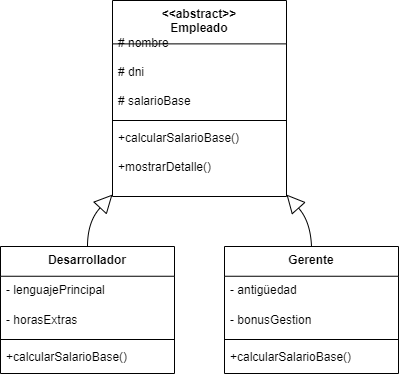

The diagram above was exported from draw.io. Its source (the exported page's mxGraphModel, read from the mxfile embedded in the PNG):
<mxGraphModel>
  <root>
    <mxCell id="0" />
    <mxCell id="1" parent="0" />
    <mxCell id="2" value="&lt;&lt;abstract&gt;&gt;&#10;Empleado" style="swimlane;fontStyle=1;align=center;verticalAlign=top;childLayout=stackLayout;horizontal=1;startSize=43.38461538461539;horizontalStack=0;resizeParent=1;resizeParentMax=0;resizeLast=0;collapsible=0;marginBottom=0;" vertex="1" parent="1">
      <mxGeometry x="120" y="8" width="174" height="196" as="geometry" />
    </mxCell>
    <mxCell id="3" value="# nombre" style="text;strokeColor=none;fillColor=none;align=left;verticalAlign=top;spacingLeft=4;spacingRight=4;overflow=hidden;rotatable=0;points=[[0,0.5],[1,0.5]];portConstraint=eastwest;" vertex="1" parent="2">
      <mxGeometry y="29" width="174" height="29" as="geometry" />
    </mxCell>
    <mxCell id="4" value="# dni" style="text;strokeColor=none;fillColor=none;align=left;verticalAlign=top;spacingLeft=4;spacingRight=4;overflow=hidden;rotatable=0;points=[[0,0.5],[1,0.5]];portConstraint=eastwest;" vertex="1" parent="2">
      <mxGeometry y="58" width="174" height="29" as="geometry" />
    </mxCell>
    <mxCell id="5" value="# salarioBase" style="text;strokeColor=none;fillColor=none;align=left;verticalAlign=top;spacingLeft=4;spacingRight=4;overflow=hidden;rotatable=0;points=[[0,0.5],[1,0.5]];portConstraint=eastwest;" vertex="1" parent="2">
      <mxGeometry y="87" width="174" height="29" as="geometry" />
    </mxCell>
    <mxCell id="6" style="line;strokeWidth=1;fillColor=none;align=left;verticalAlign=middle;spacingTop=-1;spacingLeft=3;spacingRight=3;rotatable=0;labelPosition=right;points=[];portConstraint=eastwest;strokeColor=inherit;" vertex="1" parent="2">
      <mxGeometry y="116" width="174" height="8" as="geometry" />
    </mxCell>
    <mxCell id="7" value="+calcularSalarioBase()" style="text;strokeColor=none;fillColor=none;align=left;verticalAlign=top;spacingLeft=4;spacingRight=4;overflow=hidden;rotatable=0;points=[[0,0.5],[1,0.5]];portConstraint=eastwest;" vertex="1" parent="2">
      <mxGeometry y="124" width="174" height="29" as="geometry" />
    </mxCell>
    <mxCell id="8" value="+mostrarDetalle()" style="text;strokeColor=none;fillColor=none;align=left;verticalAlign=top;spacingLeft=4;spacingRight=4;overflow=hidden;rotatable=0;points=[[0,0.5],[1,0.5]];portConstraint=eastwest;" vertex="1" parent="2">
      <mxGeometry y="153" width="174" height="29" as="geometry" />
    </mxCell>
    <mxCell id="9" value="Desarrollador" style="swimlane;fontStyle=1;align=center;verticalAlign=top;childLayout=stackLayout;horizontal=1;startSize=29.75;horizontalStack=0;resizeParent=1;resizeParentMax=0;resizeLast=0;collapsible=0;marginBottom=0;" vertex="1" parent="1">
      <mxGeometry x="8" y="254" width="174" height="127" as="geometry" />
    </mxCell>
    <mxCell id="10" value="- lenguajePrincipal" style="text;strokeColor=none;fillColor=none;align=left;verticalAlign=top;spacingLeft=4;spacingRight=4;overflow=hidden;rotatable=0;points=[[0,0.5],[1,0.5]];portConstraint=eastwest;" vertex="1" parent="9">
      <mxGeometry y="30" width="174" height="30" as="geometry" />
    </mxCell>
    <mxCell id="11" value="- horasExtras" style="text;strokeColor=none;fillColor=none;align=left;verticalAlign=top;spacingLeft=4;spacingRight=4;overflow=hidden;rotatable=0;points=[[0,0.5],[1,0.5]];portConstraint=eastwest;" vertex="1" parent="9">
      <mxGeometry y="60" width="174" height="30" as="geometry" />
    </mxCell>
    <mxCell id="12" style="line;strokeWidth=1;fillColor=none;align=left;verticalAlign=middle;spacingTop=-1;spacingLeft=3;spacingRight=3;rotatable=0;labelPosition=right;points=[];portConstraint=eastwest;strokeColor=inherit;" vertex="1" parent="9">
      <mxGeometry y="89" width="174" height="8" as="geometry" />
    </mxCell>
    <mxCell id="13" value="+calcularSalarioBase()" style="text;strokeColor=none;fillColor=none;align=left;verticalAlign=top;spacingLeft=4;spacingRight=4;overflow=hidden;rotatable=0;points=[[0,0.5],[1,0.5]];portConstraint=eastwest;" vertex="1" parent="9">
      <mxGeometry y="97" width="174" height="30" as="geometry" />
    </mxCell>
    <mxCell id="14" value="Gerente" style="swimlane;fontStyle=1;align=center;verticalAlign=top;childLayout=stackLayout;horizontal=1;startSize=29.75;horizontalStack=0;resizeParent=1;resizeParentMax=0;resizeLast=0;collapsible=0;marginBottom=0;" vertex="1" parent="1">
      <mxGeometry x="232" y="254" width="174" height="127" as="geometry" />
    </mxCell>
    <mxCell id="15" value="- antigüedad" style="text;strokeColor=none;fillColor=none;align=left;verticalAlign=top;spacingLeft=4;spacingRight=4;overflow=hidden;rotatable=0;points=[[0,0.5],[1,0.5]];portConstraint=eastwest;" vertex="1" parent="14">
      <mxGeometry y="30" width="174" height="30" as="geometry" />
    </mxCell>
    <mxCell id="16" value="- bonusGestion" style="text;strokeColor=none;fillColor=none;align=left;verticalAlign=top;spacingLeft=4;spacingRight=4;overflow=hidden;rotatable=0;points=[[0,0.5],[1,0.5]];portConstraint=eastwest;" vertex="1" parent="14">
      <mxGeometry y="60" width="174" height="30" as="geometry" />
    </mxCell>
    <mxCell id="17" style="line;strokeWidth=1;fillColor=none;align=left;verticalAlign=middle;spacingTop=-1;spacingLeft=3;spacingRight=3;rotatable=0;labelPosition=right;points=[];portConstraint=eastwest;strokeColor=inherit;" vertex="1" parent="14">
      <mxGeometry y="89" width="174" height="8" as="geometry" />
    </mxCell>
    <mxCell id="18" value="+calcularSalarioBase()" style="text;strokeColor=none;fillColor=none;align=left;verticalAlign=top;spacingLeft=4;spacingRight=4;overflow=hidden;rotatable=0;points=[[0,0.5],[1,0.5]];portConstraint=eastwest;" vertex="1" parent="14">
      <mxGeometry y="97" width="174" height="30" as="geometry" />
    </mxCell>
    <mxCell id="19" value="" style="curved=1;startArrow=block;startSize=16;startFill=0;endArrow=none;exitX=0;exitY=0.99;entryX=0.5;entryY=0;" edge="1" parent="1" source="2" target="9">
      <mxGeometry relative="1" as="geometry">
        <Array as="points">
          <mxPoint x="95" y="229" />
        </Array>
      </mxGeometry>
    </mxCell>
    <mxCell id="20" value="" style="curved=1;startArrow=block;startSize=16;startFill=0;endArrow=none;exitX=1;exitY=0.99;entryX=0.5;entryY=0;" edge="1" parent="1" source="2" target="14">
      <mxGeometry relative="1" as="geometry">
        <Array as="points">
          <mxPoint x="318" y="229" />
        </Array>
      </mxGeometry>
    </mxCell>
  </root>
</mxGraphModel>